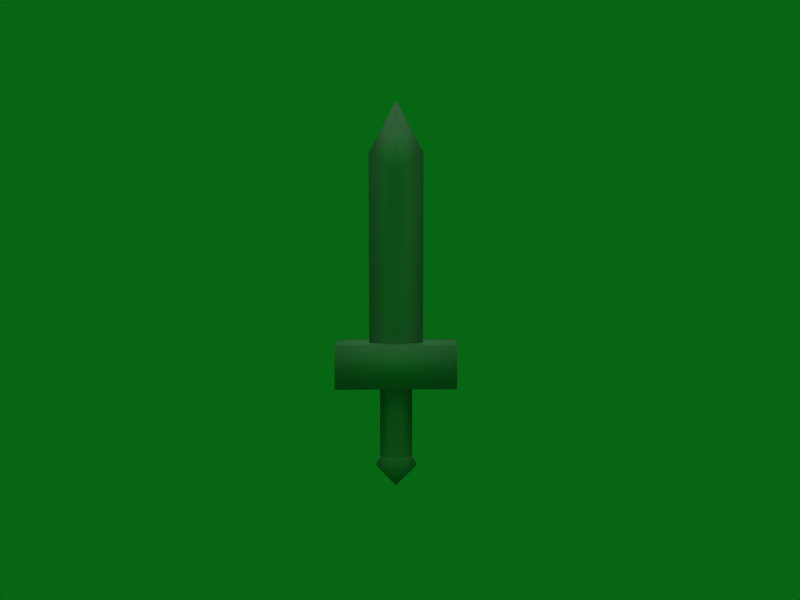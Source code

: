 # Source: Kokiri_Sword.blend  (saved by Blender 2.49.2; exported with 4.5.12 LTS)
import bpy
from mathutils import Matrix  # noqa: F401  (used for matrix-valued properties, if any)

bpy.ops.wm.read_factory_settings(use_empty=True)
scene = bpy.context.scene
scene.name = 'Scene'

# ---- collections
col_collection_1 = bpy.data.collections.new('Collection 1'); scene.collection.children.link(col_collection_1)

# ---- materials (node trees are filled in below, after node groups)
mat_material_003_handle_p = bpy.data.materials.new('Material.003_Handle.p')
mat_material_003_handle_p.alpha_threshold = 0.0
mat_material_003_handle_p.diffuse_color = (0.64, 0.64, 0.64, 1.0)
mat_material_003_handle_p.specular_color = (0.5, 0.5, 0.5)
mat_material_003_handle_p.roughness = 0.5
mat_material_003_handle_p.line_color = (0.0, 0.0, 0.0, 1.0)
mat_material_004_tip_png = bpy.data.materials.new('Material.004_Tip.png')
mat_material_004_tip_png.alpha_threshold = 0.0
mat_material_004_tip_png.diffuse_color = (0.64, 0.64, 0.64, 1.0)
mat_material_004_tip_png.specular_color = (0.5, 0.5, 0.5)
mat_material_004_tip_png.roughness = 0.5
mat_material_004_tip_png.line_color = (0.0, 0.0, 0.0, 1.0)
mat_material_002_ball_png = bpy.data.materials.new('Material.002_Ball.png')
mat_material_002_ball_png.alpha_threshold = 0.0
mat_material_002_ball_png.diffuse_color = (0.64, 0.64, 0.64, 1.0)
mat_material_002_ball_png.specular_color = (0.5, 0.5, 0.5)
mat_material_002_ball_png.roughness = 0.5
mat_material_002_ball_png.line_color = (0.0, 0.0, 0.0, 1.0)
mat_material_001_middle_p = bpy.data.materials.new('Material.001_Middle.p')
mat_material_001_middle_p.alpha_threshold = 0.0
mat_material_001_middle_p.diffuse_color = (0.64, 0.64, 0.64, 1.0)
mat_material_001_middle_p.specular_color = (0.5, 0.5, 0.5)
mat_material_001_middle_p.roughness = 0.5
mat_material_001_middle_p.line_color = (0.0, 0.0, 0.0, 1.0)

# ---- material node trees

# ---- world
world_world_001 = bpy.data.worlds.new('World.001'); scene.world = world_world_001
world_world_001.color = (0.02536, 0.4, 0.07889)
world_world_001.use_sun_shadow = False
world_world_001.sun_shadow_jitter_overblur = 0.0
world_world_001.cycles.sampling_method = 'MANUAL'
world_world_001.cycles.sample_map_resolution = 256

# ---- cameras
cam_camera_001 = bpy.data.cameras.new('Camera.001')
cam_camera_001.passepartout_alpha = 0.2
cam_camera_001.clip_end = 100.0
cam_camera_001.lens = 35.0
cam_camera_001.ortho_scale = 7.314
cam_camera_001.show_passepartout = False
cam_camera_001.show_safe_areas = True
cam_camera_001.dof.focus_distance = 0.0
cam_camera_001.dof.aperture_fstop = 128.0

# ---- lights
light_lamp = bpy.data.lights.new('Lamp', 'SUN')
light_lamp.transmission_factor = 0.0
light_lamp.angle = 1.571
light_lamp.energy = 1.0
light_lamp.shadow_buffer_clip_start = 0.5
light_lamp.shadow_soft_size = 1.0
light_lamp.shadow_cascade_max_distance = 1000.0
light_lamp.cycles.use_multiple_importance_sampling = False

# ---- meshes
me_drawcall_18_mater_003 = bpy.data.meshes.new('DrawCall_18_mater.003')
me_drawcall_18_mater_003.from_pydata([(0.05154, 0.2132, 0.3031), (-0.1512, 0.09621, 1.232), (0.05362, 0.2145, 1.235), (-0.152, 0.08378, 0.3006), (0.2563, 0.09611, 1.234), (0.2578, 0.08347, 0.3021), (0.04997, -0.01395, 0.2998), (0.04981, -0.01274, 1.232)], [], [(0, 1, 2), (1, 0, 3), (0, 2, 4), (5, 0, 4), (6, 4, 7), (5, 4, 6), (6, 7, 1), (3, 6, 1)])
me_drawcall_18_mater_003.polygons.foreach_set('use_smooth', [True] * 8)
_k = set([(0, 3), (0, 5), (1, 2), (1, 7), (2, 4), (3, 6), (4, 7), (5, 6)])
me_drawcall_18_mater_003.attributes.new('sharp_edge', 'BOOLEAN', 'EDGE').data.foreach_set('value', [ (min(e.vertices), max(e.vertices)) in _k for e in me_drawcall_18_mater_003.edges])
_uv = me_drawcall_18_mater_003.uv_layers.new(name='UVTex')
_uv.uv.foreach_set('vector', [0.8867, 4.945, 0.0, 2e-05, 0.8945, -0.0078, 0.0, 2e-05, 0.8867, 4.945, 0.0, 4.953, 0.9101, 4.965, 0.9023, -0.0078, 0.0, 2e-05, 0.0, 4.973, 0.9101, 4.965, 0.0, 2e-05, 0.9101, 4.98, 0.0, 2e-05, 0.9023, 0.00783, 0.0, 4.973, 0.0, 2e-05, 0.9101, 4.98, 0.8867, 4.961, 0.8945, 0.00783, 0.0, 2e-05, 0.0, 4.953, 0.8867, 4.961, 0.0, 2e-05])
me_drawcall_18_mater_003.materials.append(mat_material_003_handle_p)
me_drawcall_18_mater_003.use_remesh_preserve_volume = False
me_drawcall_18_mater_003.use_remesh_preserve_attributes = False
me_drawcall_18_mater_003.use_mirror_vertex_groups = False
me_drawcall_18_mater_003.update()
me_drawcall_18_mater_002 = bpy.data.meshes.new('DrawCall_18_mater.002')
me_drawcall_18_mater_002.from_pydata([(0.05003, -0.02997, 3.898), (0.05049, -0.03255, 1.776), (0.3929, 0.1066, 4.141), (0.3933, 0.1035, 1.779), (0.05483, 0.2382, 3.902), (0.05511, 0.2355, 1.78), (-0.2879, 0.1046, 4.138), (-0.2876, 0.1016, 1.776), (0.05341, 0.1052, 4.779)], [], [(0, 1, 2), (2, 1, 3), (4, 5, 6), (6, 5, 7), (8, 4, 6), (0, 2, 8), (6, 0, 8), (2, 3, 4), (4, 3, 5), (8, 2, 4), (7, 0, 6), (0, 7, 1)])
me_drawcall_18_mater_002.polygons.foreach_set('use_smooth', [True] * 12)
_k = set([(1, 3), (1, 7), (3, 5), (5, 7)])
me_drawcall_18_mater_002.attributes.new('sharp_edge', 'BOOLEAN', 'EDGE').data.foreach_set('value', [ (min(e.vertices), max(e.vertices)) in _k for e in me_drawcall_18_mater_002.edges])
_uv = me_drawcall_18_mater_002.uv_layers.new(name='UVTex')
_uv.uv.foreach_set('vector', [1.007, 0.5981, 1.019, 0.6006, 0.5295, 0.973, 0.5295, 0.973, 1.019, 0.6006, 0.5684, 0.9889, 0.05621, 0.6841, 0.06832, 0.6867, 0.4853, 0.299, 0.4853, 0.299, 0.06832, 0.6867, 0.5191, 0.2983, 0.2129, 0.4668, 0.02811, 0.5788, 0.2426, 0.06537, 0.9095, 0.5081, 0.5116, 0.9455, 0.3548, 0.5335, 0.3437, 0.299, 0.7731, 0.5784, 0.3016, 0.6001, 0.2737, 0.973, 0.2964, 0.9889, -0.05165, 0.7038, -0.05165, 0.7038, 0.2964, 0.9889, -0.04458, 0.7064, 0.2839, 0.6001, 0.4093, 0.9533, 0.03747, 0.6841, 0.3028, 0.2983, 0.6367, 0.5784, 0.2831, 0.299, 0.6367, 0.5784, 0.3028, 0.2983, 0.6437, 0.5809])
me_drawcall_18_mater_002.materials.append(mat_material_004_tip_png)
me_drawcall_18_mater_002.use_remesh_preserve_volume = False
me_drawcall_18_mater_002.use_remesh_preserve_attributes = False
me_drawcall_18_mater_002.use_mirror_vertex_groups = False
me_drawcall_18_mater_002.update()
me_drawcall_18_mater_001 = bpy.data.meshes.new('DrawCall_18_mater.001')
me_drawcall_18_mater_001.from_pydata([(-0.2113, 0.08074, 0.1873), (0.04997, -0.01395, 0.2998), (-0.152, 0.08378, 0.3006), (0.04743, -0.04809, 0.1863), (0.04818, 0.07893, -0.08626), (0.3191, 0.08146, 0.1892), (0.2578, 0.08347, 0.3021), (0.05154, 0.2132, 0.3031), (0.05178, 0.2449, 0.1214)], [], [(0, 1, 2), (1, 0, 3), (3, 0, 4), (5, 6, 1), (3, 5, 1), (4, 5, 3), (0, 2, 7), (8, 0, 7), (5, 7, 6), (8, 7, 5), (4, 8, 5), (4, 0, 8)])
me_drawcall_18_mater_001.polygons.foreach_set('use_smooth', [True] * 12)
_k = set([(1, 2), (1, 6), (2, 7), (6, 7)])
me_drawcall_18_mater_001.attributes.new('sharp_edge', 'BOOLEAN', 'EDGE').data.foreach_set('value', [ (min(e.vertices), max(e.vertices)) in _k for e in me_drawcall_18_mater_001.edges])
_uv = me_drawcall_18_mater_001.uv_layers.new(name='UVTex')
_uv.uv.foreach_set('vector', [0.1017, 0.6885, 0.07037, 0.6077, 0.09248, 0.6819, 0.07037, 0.6077, 0.1017, 0.6885, 0.07213, 0.5931, 0.8574, 0.1259, 0.887, 0.2213, 0.9355, 0.108, 0.1336, 0.5179, 0.1168, 0.55, 0.07037, 0.6077, 0.07213, 0.5931, 0.1336, 0.5179, 0.07037, 0.6077, 0.9355, 0.108, 0.9189, 0.05066, 0.8574, 0.1259, 0.1017, 0.6885, 0.09248, 0.6819, 0.1498, 0.6286, 0.1832, 0.6119, 0.1017, 0.6885, 0.1498, 0.6286, 0.1336, 0.5179, 0.1498, 0.6286, 0.1168, 0.55, 0.1832, 0.6119, 0.1498, 0.6286, 0.1336, 0.5179, 0.9355, 0.108, 0.9686, 0.1446, 0.9189, 0.05066, 0.9355, 0.108, 0.887, 0.2213, 0.9686, 0.1446])
me_drawcall_18_mater_001.materials.append(mat_material_002_ball_png)
me_drawcall_18_mater_001.use_remesh_preserve_volume = False
me_drawcall_18_mater_001.use_remesh_preserve_attributes = False
me_drawcall_18_mater_001.use_mirror_vertex_groups = False
me_drawcall_18_mater_001.update()
me_drawcall_18_mater = bpy.data.meshes.new('DrawCall_18_mater')
me_drawcall_18_mater.from_pydata([(-0.71, -0.1528, 1.227), (-0.7101, -0.1522, 1.771), (-0.7051, 0.3541, 1.234), (-0.7051, 0.3548, 1.779), (0.811, -0.1497, 1.777), (0.811, -0.1504, 1.232), (0.816, 0.3566, 1.24), (0.8159, 0.3572, 1.784)], [], [(0, 1, 2), (2, 1, 3), (4, 0, 5), (0, 4, 1), (6, 7, 5), (5, 7, 4), (4, 7, 1), (1, 7, 3), (2, 3, 6), (6, 3, 7), (0, 2, 5), (5, 2, 6)])
me_drawcall_18_mater.polygons.foreach_set('use_smooth', [True] * 12)
_uv = me_drawcall_18_mater.uv_layers.new(name='UVTex')
_uv.uv.foreach_set('vector', [1.937, 0.8438, 1.934, 0.1055, 1.937, 0.8438, 1.937, 0.8438, 1.934, 0.1055, 1.934, 0.1055, 0.2148, 0.08595, 1.937, 0.8438, 0.2188, 0.8242, 1.937, 0.8438, 0.2148, 0.08595, 1.934, 0.1055, 0.2188, 0.8242, 0.2148, 0.08595, 0.2188, 0.8242, 0.2188, 0.8242, 0.2148, 0.08595, 0.2148, 0.08595, 0.2148, 0.08595, 0.2148, 0.08595, 1.934, 0.1055, 1.934, 0.1055, 0.2148, 0.08595, 1.934, 0.1055, 1.937, 0.8438, 1.934, 0.1055, 0.2188, 0.8242, 0.2188, 0.8242, 1.934, 0.1055, 0.2148, 0.08595, 1.937, 0.8438, 1.937, 0.8438, 0.2188, 0.8242, 0.2188, 0.8242, 1.937, 0.8438, 0.2188, 0.8242])
me_drawcall_18_mater.materials.append(mat_material_001_middle_p)
me_drawcall_18_mater.use_remesh_preserve_volume = False
me_drawcall_18_mater.use_remesh_preserve_attributes = False
me_drawcall_18_mater.use_mirror_vertex_groups = False
me_drawcall_18_mater.update()

# ---- objects
ob_drawcall_18_mater_003 = bpy.data.objects.new('DrawCall_18_mater.003', me_drawcall_18_mater_003)
ob_drawcall_18_mater_002 = bpy.data.objects.new('DrawCall_18_mater.002', me_drawcall_18_mater_002)
ob_drawcall_18_mater_001 = bpy.data.objects.new('DrawCall_18_mater.001', me_drawcall_18_mater_001)
ob_drawcall_18_mater = bpy.data.objects.new('DrawCall_18_mater', me_drawcall_18_mater)
ob_lamp_001 = bpy.data.objects.new('Lamp.001', light_lamp)
ob_camera_001 = bpy.data.objects.new('Camera.001', cam_camera_001)

# ---- transforms, parenting, visibility, modifiers, constraints
ob_drawcall_18_mater_003.location = (0.0, 0.0, 0.0)
ob_drawcall_18_mater_003.lock_rotations_4d = False
ob_drawcall_18_mater_003.empty_display_type = 'ARROWS'
ob_drawcall_18_mater_003.lineart.crease_threshold = 0.0
ob_drawcall_18_mater_002.location = (0.0, 0.0, 0.0)
ob_drawcall_18_mater_002.lock_rotations_4d = False
ob_drawcall_18_mater_002.empty_display_type = 'ARROWS'
ob_drawcall_18_mater_002.lineart.crease_threshold = 0.0
ob_drawcall_18_mater_001.location = (0.0, 0.0, 0.0)
ob_drawcall_18_mater_001.lock_rotations_4d = False
ob_drawcall_18_mater_001.empty_display_type = 'ARROWS'
ob_drawcall_18_mater_001.lineart.crease_threshold = 0.0
ob_drawcall_18_mater.location = (0.0, 0.0, 0.0)
ob_drawcall_18_mater.lock_rotations_4d = False
ob_drawcall_18_mater.empty_display_type = 'ARROWS'
ob_drawcall_18_mater.lineart.crease_threshold = 0.0
ob_lamp_001.location = (0.0, 0.0, 5.275)
ob_lamp_001.scale = (0.6548, 0.6548, 0.6548)
ob_lamp_001.lock_rotations_4d = False
ob_lamp_001.empty_display_type = 'ARROWS'
ob_lamp_001.lineart.crease_threshold = 0.0
ob_camera_001.location = (0.1018, -9.634, 3.423)
ob_camera_001.rotation_euler = (1.458, 0.0, 0.0)
ob_camera_001.lock_rotations_4d = False
ob_camera_001.empty_display_type = 'ARROWS'
ob_camera_001.color = (0.0, 0.0, 0.0, 0.0)
ob_camera_001.display_type = 'WIRE'
ob_camera_001.lineart.crease_threshold = 0.0

# ---- collection membership
col_collection_1.objects.link(ob_drawcall_18_mater_003)
col_collection_1.objects.link(ob_drawcall_18_mater_002)
col_collection_1.objects.link(ob_drawcall_18_mater_001)
col_collection_1.objects.link(ob_drawcall_18_mater)
col_collection_1.objects.link(ob_lamp_001)
col_collection_1.objects.link(ob_camera_001)

# ---- scene / render settings (as saved in the file)
scene.camera = ob_camera_001
scene.frame_start = 1; scene.frame_end = 250; scene.frame_set(1)
scene.render.engine = 'BLENDER_EEVEE_NEXT'
scene.render.image_settings.file_format = 'JPEG'
scene.render.image_settings.color_mode = 'RGB'
scene.render.image_settings.compression = 90
scene.render.resolution_x = 800
scene.render.resolution_y = 600
scene.render.pixel_aspect_x = 100.0
scene.render.pixel_aspect_y = 100.0
scene.render.fps = 25
scene.render.dither_intensity = 0.0
scene.render.use_compositing = False
scene.render.use_sequencer = False
scene.render.bake_margin = 2
scene.render.bake_bias = 0.0
scene.render.use_stamp_time = False
scene.render.use_stamp_date = False
scene.render.use_stamp_frame = False
scene.render.use_stamp_camera = False
scene.render.use_stamp_scene = False
scene.render.use_stamp_filename = False
scene.render.use_stamp_render_time = False
scene.render.stamp_font_size = 0
scene.cycles.use_denoising = False
scene.cycles.samples = 10
scene.cycles.sampling_pattern = 'TABULATED_SOBOL'
scene.cycles.light_sampling_threshold = 0.0
scene.cycles.use_adaptive_sampling = False
scene.cycles.use_light_tree = False
scene.cycles.blur_glossy = 0.0
scene.cycles.volume_bounces = 1
scene.cycles.pixel_filter_type = 'GAUSSIAN'
scene.cycles.sample_clamp_indirect = 0.0
scene.view_settings.view_transform = 'Raw'
bpy.context.view_layer.update()
